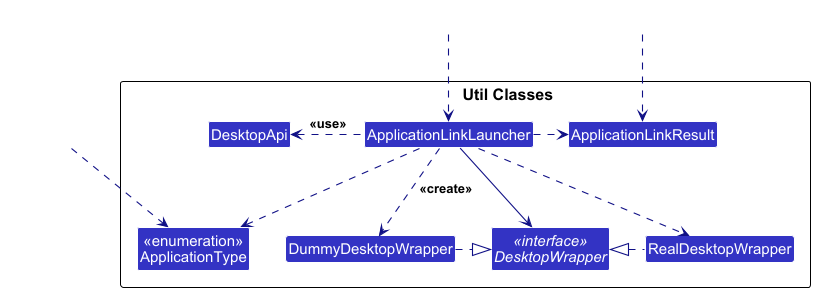

The diagram above was rendered by PlantUML. Its source (embedded in the PNG):
@startuml
!include style.puml
skinparam arrowThickness 1.1
skinparam arrowColor LOGIC_COLOR_T4
skinparam classBackgroundColor LOGIC_COLOR

package "                   Util Classes" as UtilityPackage {

Class ApplicationLinkLauncher
Class ApplicationLinkResult
Class DesktopApi
Interface "<<interface>>\nDesktopWrapper" as DesktopWrapper
Class DummyDesktopWrapper
Class RealDesktopWrapper
Class "<<enumeration>>\nApplicationType" as ApplicationType
}

Class HideOutside #FFFFFF
Class HideOutside2 #FFFFFF
Class HideOutside3 #FFFFFF
HideOutside .down.> ApplicationLinkLauncher
HideOutside2 .down.> ApplicationLinkResult
ApplicationLinkLauncher .right.> ApplicationLinkResult
ApplicationLinkLauncher -down-> DesktopWrapper
ApplicationLinkLauncher .left.> DesktopApi : <<use>>
ApplicationLinkLauncher .down.> DummyDesktopWrapper : <<create>>
ApplicationLinkLauncher .down.> RealDesktopWrapper
DesktopWrapper <|.left. DummyDesktopWrapper
DesktopWrapper <|.right. RealDesktopWrapper
ApplicationType <.up. ApplicationLinkLauncher
HideOutside3 .down.> ApplicationType
@enduml